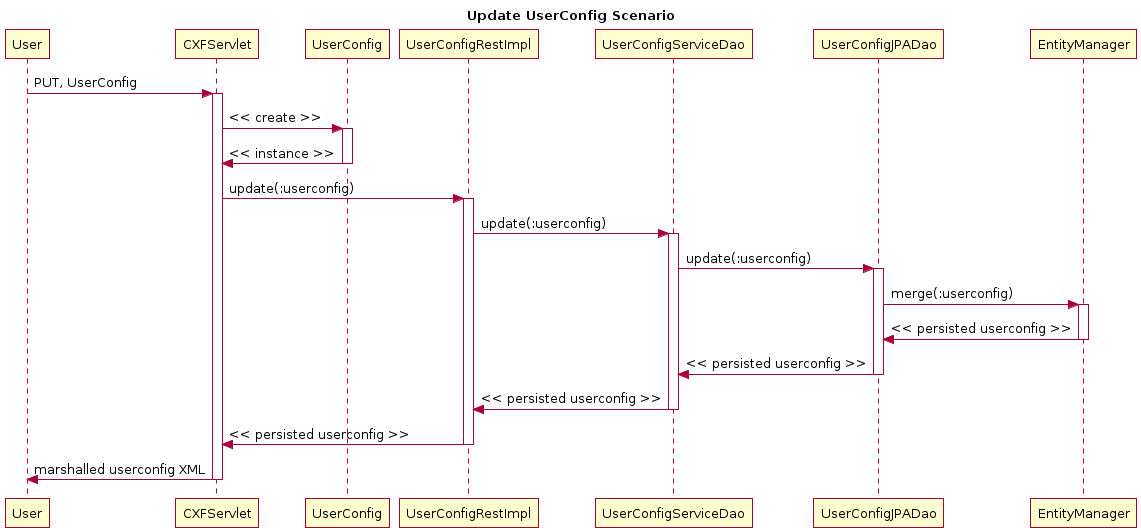

The diagram above was rendered by PlantUML. Its source (embedded in the PNG):
@startuml
title Update UserConfig Scenario
participant User
User -> CXFServlet: PUT, UserConfig
activate CXFServlet
CXFServlet -> UserConfig: << create >>
activate UserConfig
UserConfig -> CXFServlet: << instance >>
deactivate UserConfig
CXFServlet -> UserConfigRestImpl: update(:userconfig)
activate UserConfigRestImpl
UserConfigRestImpl -> UserConfigServiceDao: update(:userconfig)
activate UserConfigServiceDao
UserConfigServiceDao -> UserConfigJPADao: update(:userconfig)
activate UserConfigJPADao
UserConfigJPADao -> EntityManager: merge(:userconfig)
activate EntityManager
EntityManager -> UserConfigJPADao: << persisted userconfig >>
deactivate EntityManager
UserConfigJPADao -> UserConfigServiceDao: << persisted userconfig >>
deactivate UserConfigJPADao
UserConfigServiceDao -> UserConfigRestImpl: << persisted userconfig >>
deactivate UserConfigServiceDao
UserConfigRestImpl -> CXFServlet: << persisted userconfig >>
deactivate UserConfigRestImpl
CXFServlet -> User: marshalled userconfig XML
deactivate CXFServlet
@enduml